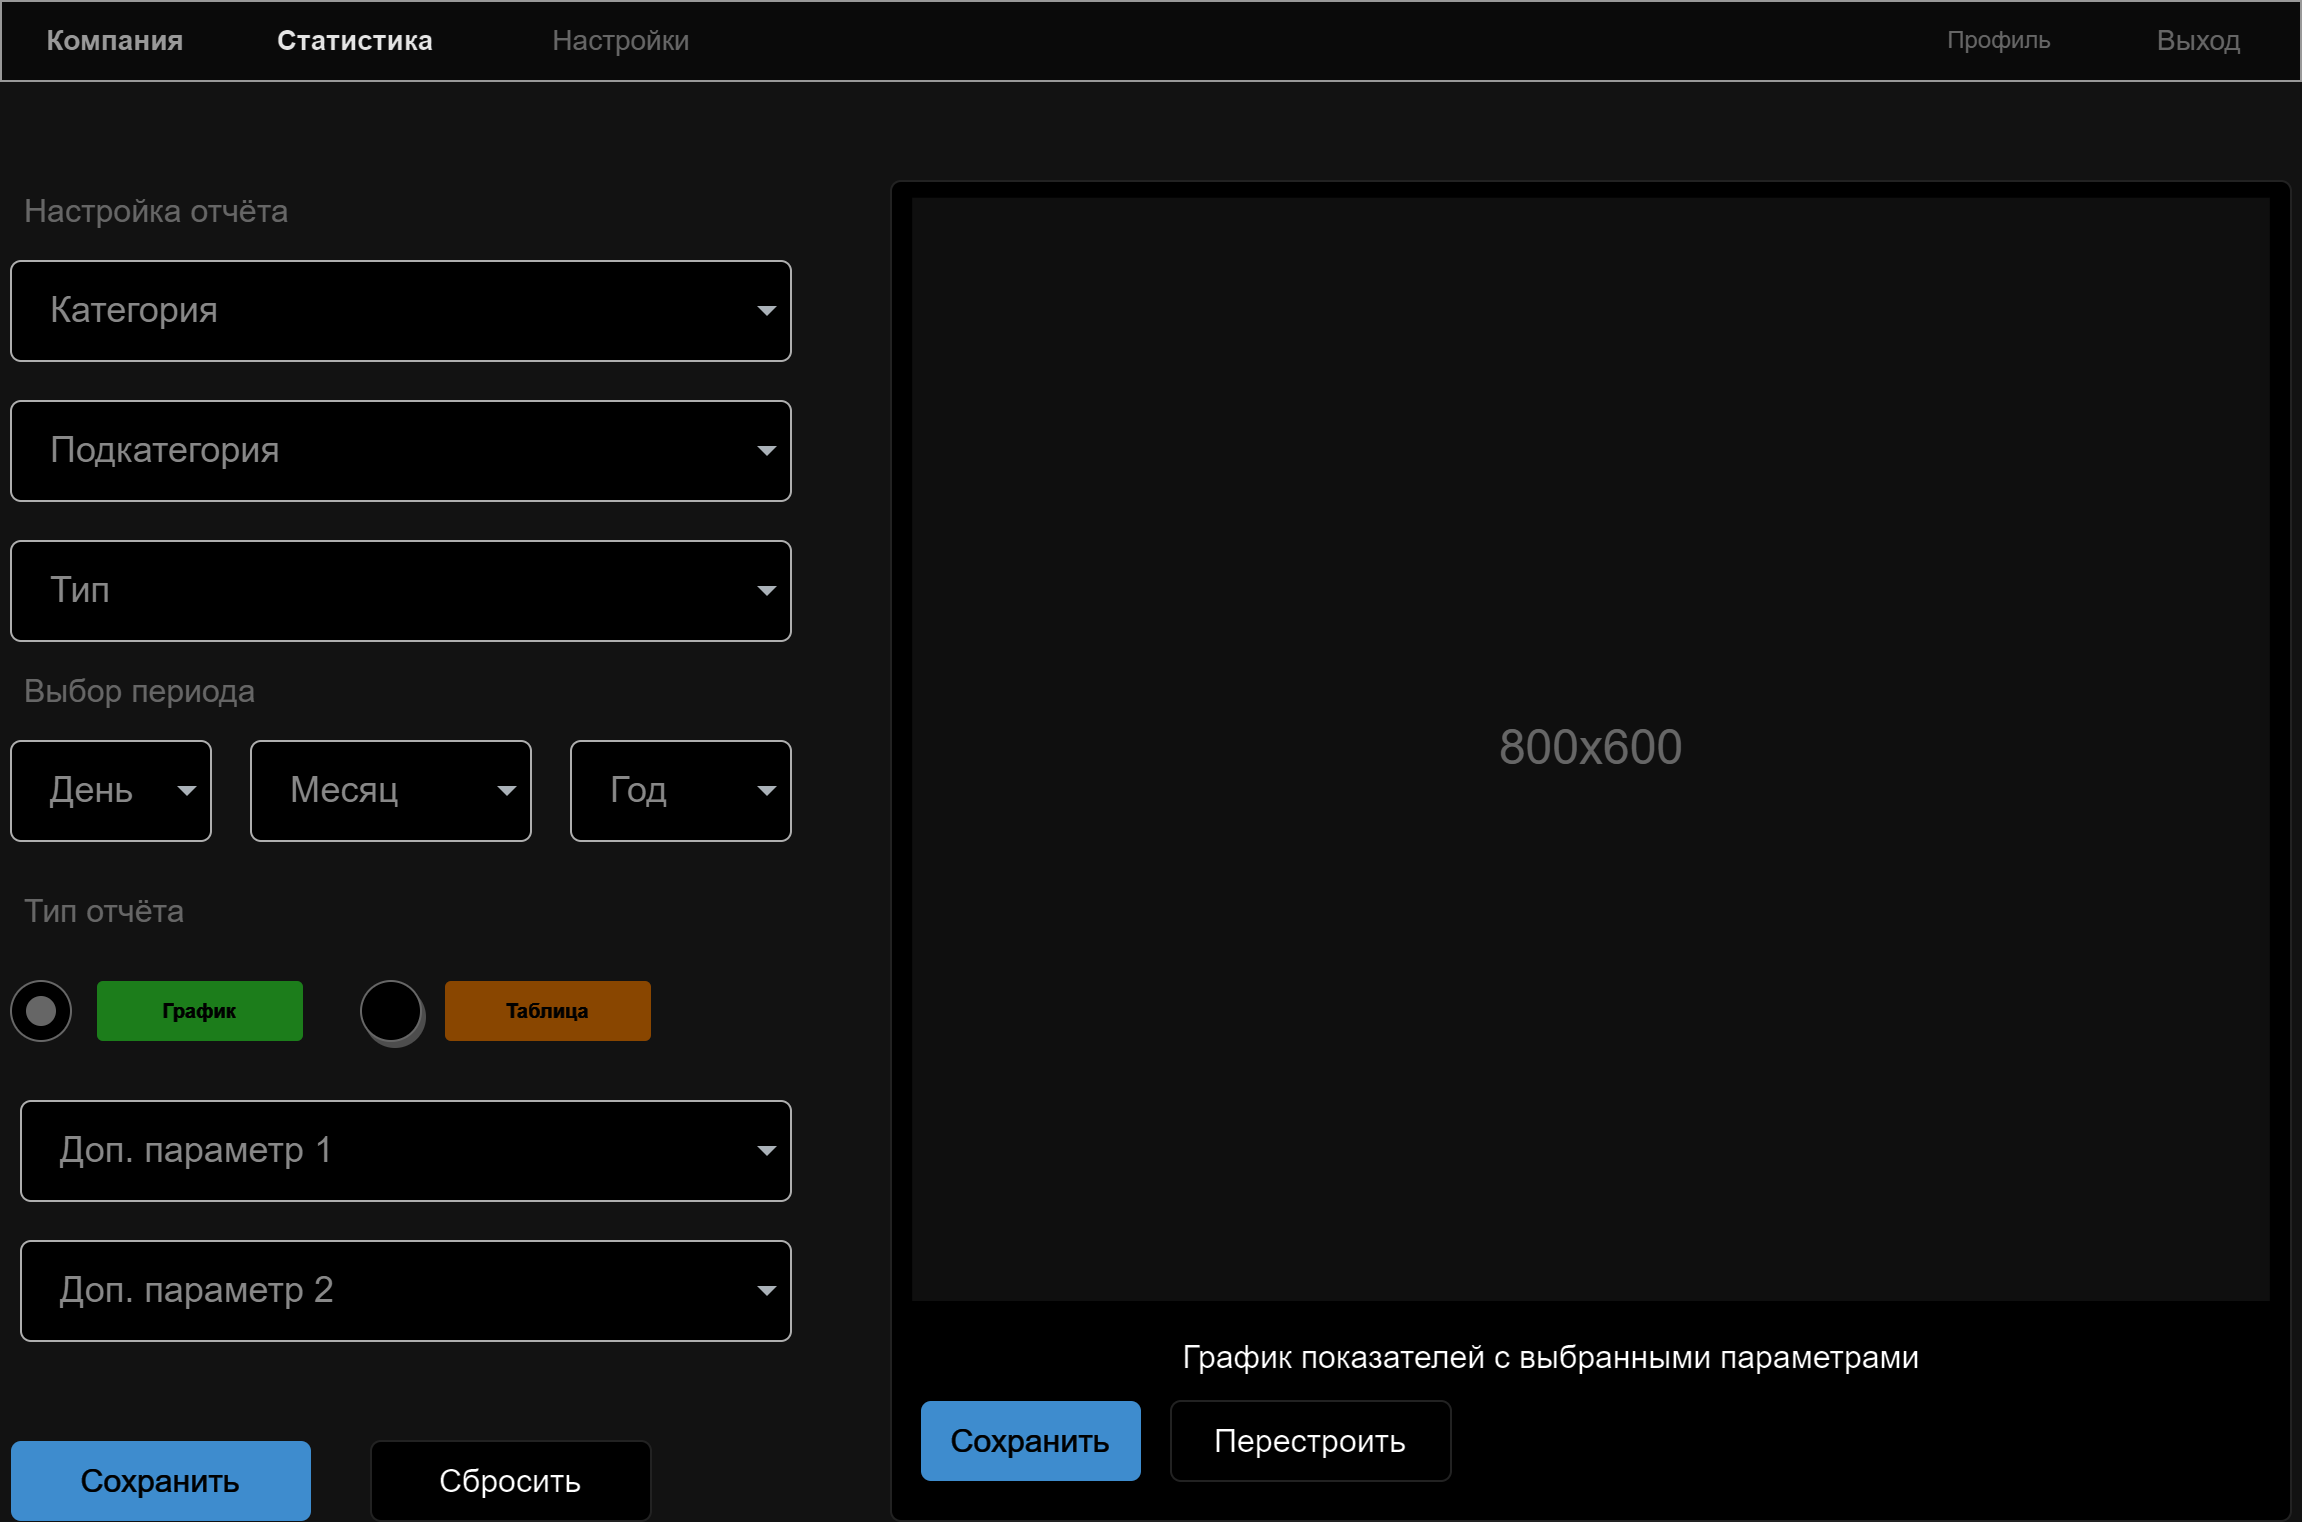

The diagram above was exported from draw.io. Its source (the exported page's mxGraphModel, read from the mxfile embedded in the PNG):
<mxGraphModel dx="1562" dy="830" grid="1" gridSize="10" guides="1" tooltips="1" connect="1" arrows="1" fold="1" page="1" pageScale="1.5" pageWidth="826" pageHeight="1169" background="none" math="0" shadow="0">
  <root>
    <mxCell id="0" style=";html=1;" />
    <mxCell id="1" style=";html=1;" parent="0" />
    <mxCell id="3d76a8aef4d5c911-1" value="" style="html=1;shadow=0;dashed=0;shape=mxgraph.bootstrap.rect;fillColor=#f5f5f5;strokeColor=#666666;whiteSpace=wrap;rounded=0;fontSize=12;fontColor=#333333;align=center;" parent="1" vertex="1">
      <mxGeometry x="35" y="40" width="1150" height="40" as="geometry" />
    </mxCell>
    <mxCell id="3d76a8aef4d5c911-2" value="&lt;b style=&quot;&quot;&gt;&lt;font color=&quot;#666666&quot;&gt;Компания&lt;/font&gt;&lt;/b&gt;" style="html=1;shadow=0;dashed=0;fillColor=none;strokeColor=none;shape=mxgraph.bootstrap.rect;fontColor=#999999;fontSize=14;whiteSpace=wrap;" parent="3d76a8aef4d5c911-1" vertex="1">
      <mxGeometry width="115" height="40" as="geometry" />
    </mxCell>
    <mxCell id="3d76a8aef4d5c911-7" value="&lt;font size=&quot;1&quot; color=&quot;#1a1a1a&quot;&gt;&lt;b style=&quot;font-size: 14px;&quot;&gt;Статистика&lt;/b&gt;&lt;/font&gt;" style="html=1;shadow=0;dashed=0;fillColor=none;strokeColor=none;shape=mxgraph.bootstrap.rect;fontColor=#999999;whiteSpace=wrap;" parent="3d76a8aef4d5c911-1" vertex="1">
      <mxGeometry x="120" width="115" height="40" as="geometry" />
    </mxCell>
    <mxCell id="3d76a8aef4d5c911-8" value="&lt;font style=&quot;font-size: 14px;&quot;&gt;Настройки&lt;/font&gt;" style="html=1;shadow=0;dashed=0;fillColor=none;strokeColor=none;shape=mxgraph.bootstrap.rect;fontColor=#999999;whiteSpace=wrap;" parent="3d76a8aef4d5c911-1" vertex="1">
      <mxGeometry x="260" width="100.625" height="40" as="geometry" />
    </mxCell>
    <mxCell id="3d76a8aef4d5c911-9" value="Профиль" style="html=1;shadow=0;dashed=0;fillColor=none;strokeColor=none;shape=mxgraph.bootstrap.rect;fontColor=#999999;whiteSpace=wrap;" parent="3d76a8aef4d5c911-1" vertex="1">
      <mxGeometry x="948.75" width="100.625" height="40" as="geometry" />
    </mxCell>
    <mxCell id="3d76a8aef4d5c911-10" value="&lt;span style=&quot;font-size: 14px;&quot;&gt;Выход&lt;/span&gt;" style="html=1;shadow=0;dashed=0;fillColor=none;strokeColor=none;shape=mxgraph.bootstrap.rect;fontColor=#999999;whiteSpace=wrap;" parent="3d76a8aef4d5c911-1" vertex="1">
      <mxGeometry x="1049.375" width="100.625" height="40" as="geometry" />
    </mxCell>
    <mxCell id="3d76a8aef4d5c911-41" value="" style="shape=ellipse;dashed=0;strokeColor=#999999;fillColor=#ffffff;html=1;rounded=0;shadow=1;fontSize=12;fontColor=#000000;align=center;" parent="1" vertex="1">
      <mxGeometry x="215" y="530" width="30" height="30" as="geometry" />
    </mxCell>
    <mxCell id="3d76a8aef4d5c911-42" value="График" style="html=1;shadow=0;dashed=0;shape=mxgraph.bootstrap.rrect;align=center;rSize=3;strokeColor=none;fillColor=#58B957;fontColor=#ffffff;fontStyle=1;fontSize=10;whiteSpace=wrap;rounded=0;" parent="1" vertex="1">
      <mxGeometry x="83" y="530" width="103" height="30" as="geometry" />
    </mxCell>
    <mxCell id="3d76a8aef4d5c911-43" value="" style="html=1;shadow=0;dashed=0;shape=mxgraph.bootstrap.radioButton;strokeColor=#999999;fillColor=#ffffff;rounded=0;fontSize=12;fontColor=#000000;align=center;" parent="1" vertex="1">
      <mxGeometry x="40" y="530" width="30" height="30" as="geometry" />
    </mxCell>
    <mxCell id="3d76a8aef4d5c911-46" value="Таблица" style="html=1;shadow=0;dashed=0;shape=mxgraph.bootstrap.rrect;align=center;rSize=3;strokeColor=none;fillColor=#EFAC43;fontColor=#ffffff;fontStyle=1;fontSize=10;whiteSpace=wrap;rounded=0;" parent="1" vertex="1">
      <mxGeometry x="257" y="530" width="103" height="30" as="geometry" />
    </mxCell>
    <mxCell id="3d76a8aef4d5c911-51" value="Сохранить" style="html=1;shadow=0;dashed=0;shape=mxgraph.bootstrap.rrect;align=center;rSize=5;strokeColor=none;fillColor=#3D8BCD;fontColor=#ffffff;fontSize=16;whiteSpace=wrap;rounded=0;" parent="1" vertex="1">
      <mxGeometry x="40" y="760" width="150" height="40" as="geometry" />
    </mxCell>
    <mxCell id="3d76a8aef4d5c911-52" value="Сбросить" style="html=1;shadow=0;dashed=0;shape=mxgraph.bootstrap.rrect;align=center;rSize=5;strokeColor=#dddddd;fontSize=16;whiteSpace=wrap;rounded=0;" parent="1" vertex="1">
      <mxGeometry x="220" y="760" width="140" height="40" as="geometry" />
    </mxCell>
    <mxCell id="3d76a8aef4d5c911-54" value="" style="html=1;shadow=0;dashed=0;shape=mxgraph.bootstrap.rrect;rSize=5;strokeColor=#dddddd;rounded=0;fontSize=12;align=center;" parent="1" vertex="1">
      <mxGeometry x="480" y="130" width="700" height="670" as="geometry" />
    </mxCell>
    <mxCell id="3d76a8aef4d5c911-55" value="800x600" style="shape=rect;fontSize=24;fillColor=#f0f0f0;strokeColor=none;fontColor=#999999;whiteSpace=wrap;" parent="3d76a8aef4d5c911-54" vertex="1">
      <mxGeometry x="10.6" y="8.38" width="678.79" height="551.62" as="geometry" />
    </mxCell>
    <mxCell id="3d76a8aef4d5c911-56" value="&lt;font style=&quot;font-size: 16px;&quot;&gt;График показателей с выбранными параметрами&lt;/font&gt;" style="html=1;shadow=0;dashed=0;shape=mxgraph.bootstrap.anchor;fontSize=26;align=center;whiteSpace=wrap;" parent="3d76a8aef4d5c911-54" vertex="1">
      <mxGeometry x="10.6" y="570" width="639.4" height="30.09" as="geometry" />
    </mxCell>
    <mxCell id="3d76a8aef4d5c911-58" value="Сохранить" style="html=1;shadow=0;dashed=0;shape=mxgraph.bootstrap.rrect;rSize=5;fontSize=16;fillColor=#3D8BCD;strokeColor=none;fontColor=#ffffff;whiteSpace=wrap;" parent="3d76a8aef4d5c911-54" vertex="1">
      <mxGeometry y="1" width="110" height="40" relative="1" as="geometry">
        <mxPoint x="15" y="-60" as="offset" />
      </mxGeometry>
    </mxCell>
    <mxCell id="3d76a8aef4d5c911-59" value="Перестроить" style="html=1;shadow=0;dashed=0;shape=mxgraph.bootstrap.rrect;rSize=5;fontSize=16;strokeColor=#dddddd;whiteSpace=wrap;" parent="3d76a8aef4d5c911-54" vertex="1">
      <mxGeometry y="1" width="140" height="40" relative="1" as="geometry">
        <mxPoint x="140" y="-60" as="offset" />
      </mxGeometry>
    </mxCell>
    <mxCell id="MzVzllAdzUuHEHE3z-qb-1" value="Категория" style="html=1;shadow=0;dashed=0;shape=mxgraph.bootstrap.rrect;rSize=5;strokeColor=#505050;strokeWidth=1;fillColor=#ffffff;fontColor=#777777;whiteSpace=wrap;align=left;verticalAlign=middle;fontStyle=0;fontSize=18;spacing=20;" vertex="1" parent="1">
      <mxGeometry x="40" y="170" width="390" height="50" as="geometry" />
    </mxCell>
    <mxCell id="MzVzllAdzUuHEHE3z-qb-2" value="" style="shape=triangle;direction=south;fillColor=#495057;strokeColor=none;perimeter=none;" vertex="1" parent="MzVzllAdzUuHEHE3z-qb-1">
      <mxGeometry x="1" y="0.5" width="10" height="5" relative="1" as="geometry">
        <mxPoint x="-17" y="-2.5" as="offset" />
      </mxGeometry>
    </mxCell>
    <mxCell id="MzVzllAdzUuHEHE3z-qb-3" value="Подкатегория" style="html=1;shadow=0;dashed=0;shape=mxgraph.bootstrap.rrect;rSize=5;strokeColor=#505050;strokeWidth=1;fillColor=#ffffff;fontColor=#777777;whiteSpace=wrap;align=left;verticalAlign=middle;fontStyle=0;fontSize=18;spacing=20;" vertex="1" parent="1">
      <mxGeometry x="40" y="240" width="390" height="50" as="geometry" />
    </mxCell>
    <mxCell id="MzVzllAdzUuHEHE3z-qb-4" value="" style="shape=triangle;direction=south;fillColor=#495057;strokeColor=none;perimeter=none;" vertex="1" parent="MzVzllAdzUuHEHE3z-qb-3">
      <mxGeometry x="1" y="0.5" width="10" height="5" relative="1" as="geometry">
        <mxPoint x="-17" y="-2.5" as="offset" />
      </mxGeometry>
    </mxCell>
    <mxCell id="MzVzllAdzUuHEHE3z-qb-5" value="Тип" style="html=1;shadow=0;dashed=0;shape=mxgraph.bootstrap.rrect;rSize=5;strokeColor=#505050;strokeWidth=1;fillColor=#ffffff;fontColor=#777777;whiteSpace=wrap;align=left;verticalAlign=middle;fontStyle=0;fontSize=18;spacing=20;" vertex="1" parent="1">
      <mxGeometry x="40" y="310" width="390" height="50" as="geometry" />
    </mxCell>
    <mxCell id="MzVzllAdzUuHEHE3z-qb-6" value="" style="shape=triangle;direction=south;fillColor=#495057;strokeColor=none;perimeter=none;" vertex="1" parent="MzVzllAdzUuHEHE3z-qb-5">
      <mxGeometry x="1" y="0.5" width="10" height="5" relative="1" as="geometry">
        <mxPoint x="-17" y="-2.5" as="offset" />
      </mxGeometry>
    </mxCell>
    <mxCell id="MzVzllAdzUuHEHE3z-qb-11" value="&lt;font style=&quot;font-size: 16px;&quot;&gt;Настройка отчёта&lt;/font&gt;" style="html=1;shadow=0;dashed=0;shape=mxgraph.bootstrap.rect;strokeColor=none;fillColor=none;fontColor=#999999;align=left;spacingLeft=5;whiteSpace=wrap;rounded=0;" vertex="1" parent="1">
      <mxGeometry x="40" y="130" width="320" height="30" as="geometry" />
    </mxCell>
    <mxCell id="MzVzllAdzUuHEHE3z-qb-12" value="День" style="html=1;shadow=0;dashed=0;shape=mxgraph.bootstrap.rrect;rSize=5;strokeColor=#505050;strokeWidth=1;fillColor=#ffffff;fontColor=#777777;whiteSpace=wrap;align=left;verticalAlign=middle;fontStyle=0;fontSize=18;spacing=20;" vertex="1" parent="1">
      <mxGeometry x="40" y="410" width="100" height="50" as="geometry" />
    </mxCell>
    <mxCell id="MzVzllAdzUuHEHE3z-qb-13" value="" style="shape=triangle;direction=south;fillColor=#495057;strokeColor=none;perimeter=none;" vertex="1" parent="MzVzllAdzUuHEHE3z-qb-12">
      <mxGeometry x="1" y="0.5" width="10" height="5" relative="1" as="geometry">
        <mxPoint x="-17" y="-2.5" as="offset" />
      </mxGeometry>
    </mxCell>
    <mxCell id="MzVzllAdzUuHEHE3z-qb-16" value="Месяц" style="html=1;shadow=0;dashed=0;shape=mxgraph.bootstrap.rrect;rSize=5;strokeColor=#505050;strokeWidth=1;fillColor=#ffffff;fontColor=#777777;whiteSpace=wrap;align=left;verticalAlign=middle;fontStyle=0;fontSize=18;spacing=20;" vertex="1" parent="1">
      <mxGeometry x="160" y="410" width="140" height="50" as="geometry" />
    </mxCell>
    <mxCell id="MzVzllAdzUuHEHE3z-qb-17" value="" style="shape=triangle;direction=south;fillColor=#495057;strokeColor=none;perimeter=none;" vertex="1" parent="MzVzllAdzUuHEHE3z-qb-16">
      <mxGeometry x="1" y="0.5" width="10" height="5" relative="1" as="geometry">
        <mxPoint x="-17" y="-2.5" as="offset" />
      </mxGeometry>
    </mxCell>
    <mxCell id="MzVzllAdzUuHEHE3z-qb-18" value="Год" style="html=1;shadow=0;dashed=0;shape=mxgraph.bootstrap.rrect;rSize=5;strokeColor=#505050;strokeWidth=1;fillColor=#ffffff;fontColor=#777777;whiteSpace=wrap;align=left;verticalAlign=middle;fontStyle=0;fontSize=18;spacing=20;" vertex="1" parent="1">
      <mxGeometry x="320" y="410" width="110" height="50" as="geometry" />
    </mxCell>
    <mxCell id="MzVzllAdzUuHEHE3z-qb-19" value="" style="shape=triangle;direction=south;fillColor=#495057;strokeColor=none;perimeter=none;" vertex="1" parent="MzVzllAdzUuHEHE3z-qb-18">
      <mxGeometry x="1" y="0.5" width="10" height="5" relative="1" as="geometry">
        <mxPoint x="-17" y="-2.5" as="offset" />
      </mxGeometry>
    </mxCell>
    <mxCell id="MzVzllAdzUuHEHE3z-qb-20" value="&lt;font style=&quot;font-size: 16px;&quot;&gt;Выбор периода&lt;/font&gt;" style="html=1;shadow=0;dashed=0;shape=mxgraph.bootstrap.rect;strokeColor=none;fillColor=none;fontColor=#999999;align=left;spacingLeft=5;whiteSpace=wrap;rounded=0;" vertex="1" parent="1">
      <mxGeometry x="40" y="370" width="320" height="30" as="geometry" />
    </mxCell>
    <mxCell id="MzVzllAdzUuHEHE3z-qb-21" value="&lt;span style=&quot;font-size: 16px;&quot;&gt;Тип отчёта&lt;/span&gt;" style="html=1;shadow=0;dashed=0;shape=mxgraph.bootstrap.rect;strokeColor=none;fillColor=none;fontColor=#999999;align=left;spacingLeft=5;whiteSpace=wrap;rounded=0;" vertex="1" parent="1">
      <mxGeometry x="40" y="480" width="120" height="30" as="geometry" />
    </mxCell>
    <mxCell id="MzVzllAdzUuHEHE3z-qb-22" value="Доп. параметр 1" style="html=1;shadow=0;dashed=0;shape=mxgraph.bootstrap.rrect;rSize=5;strokeColor=#505050;strokeWidth=1;fillColor=#ffffff;fontColor=#777777;whiteSpace=wrap;align=left;verticalAlign=middle;fontStyle=0;fontSize=18;spacing=20;" vertex="1" parent="1">
      <mxGeometry x="45" y="590" width="385" height="50" as="geometry" />
    </mxCell>
    <mxCell id="MzVzllAdzUuHEHE3z-qb-23" value="" style="shape=triangle;direction=south;fillColor=#495057;strokeColor=none;perimeter=none;" vertex="1" parent="MzVzllAdzUuHEHE3z-qb-22">
      <mxGeometry x="1" y="0.5" width="10" height="5" relative="1" as="geometry">
        <mxPoint x="-17" y="-2.5" as="offset" />
      </mxGeometry>
    </mxCell>
    <mxCell id="MzVzllAdzUuHEHE3z-qb-24" value="Доп. параметр 2" style="html=1;shadow=0;dashed=0;shape=mxgraph.bootstrap.rrect;rSize=5;strokeColor=#505050;strokeWidth=1;fillColor=#ffffff;fontColor=#777777;whiteSpace=wrap;align=left;verticalAlign=middle;fontStyle=0;fontSize=18;spacing=20;" vertex="1" parent="1">
      <mxGeometry x="45" y="660" width="385" height="50" as="geometry" />
    </mxCell>
    <mxCell id="MzVzllAdzUuHEHE3z-qb-25" value="" style="shape=triangle;direction=south;fillColor=#495057;strokeColor=none;perimeter=none;" vertex="1" parent="MzVzllAdzUuHEHE3z-qb-24">
      <mxGeometry x="1" y="0.5" width="10" height="5" relative="1" as="geometry">
        <mxPoint x="-17" y="-2.5" as="offset" />
      </mxGeometry>
    </mxCell>
  </root>
</mxGraphModel>